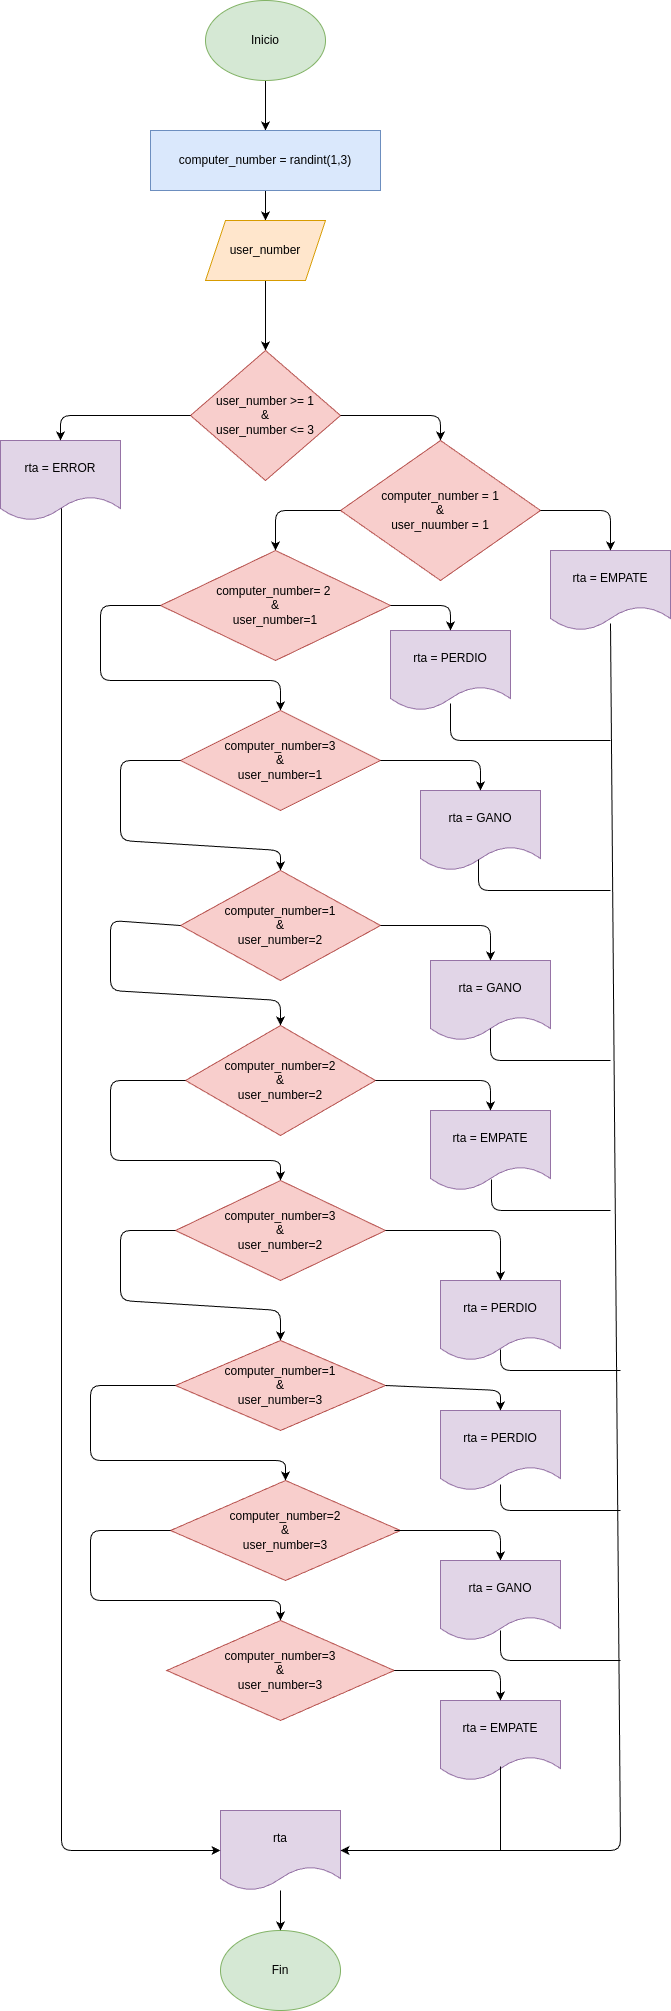

The diagram above was exported from draw.io. Its source (the exported page's mxGraphModel, read from the mxfile embedded in the PNG):
<mxGraphModel dx="532" dy="483" grid="1" gridSize="10" guides="1" tooltips="1" connect="1" arrows="1" fold="1" page="1" pageScale="1" pageWidth="850" pageHeight="1100" math="0" shadow="0">
  <root>
    <mxCell id="0" />
    <mxCell id="1" parent="0" />
    <mxCell id="4" value="" style="edgeStyle=none;html=1;" parent="1" source="2" target="3" edge="1">
      <mxGeometry relative="1" as="geometry" />
    </mxCell>
    <mxCell id="2" value="Inicio" style="ellipse;whiteSpace=wrap;html=1;fillColor=#d5e8d4;strokeColor=#82b366;" parent="1" vertex="1">
      <mxGeometry x="365" width="120" height="80" as="geometry" />
    </mxCell>
    <mxCell id="6" value="" style="edgeStyle=none;html=1;" parent="1" source="3" target="5" edge="1">
      <mxGeometry relative="1" as="geometry" />
    </mxCell>
    <mxCell id="3" value="computer_number = randint(1,3)" style="whiteSpace=wrap;html=1;fillColor=#dae8fc;strokeColor=#6c8ebf;" parent="1" vertex="1">
      <mxGeometry x="310" y="130" width="230" height="60" as="geometry" />
    </mxCell>
    <mxCell id="8" value="" style="edgeStyle=none;html=1;" parent="1" source="5" target="7" edge="1">
      <mxGeometry relative="1" as="geometry" />
    </mxCell>
    <mxCell id="5" value="user_number" style="shape=parallelogram;perimeter=parallelogramPerimeter;whiteSpace=wrap;html=1;fixedSize=1;fillColor=#ffe6cc;strokeColor=#d79b00;" parent="1" vertex="1">
      <mxGeometry x="365" y="220" width="120" height="60" as="geometry" />
    </mxCell>
    <mxCell id="7" value="user_number &amp;gt;= 1&lt;div&gt;&amp;amp;&lt;/div&gt;&lt;div&gt;user_number &amp;lt;= 3&lt;/div&gt;" style="rhombus;whiteSpace=wrap;html=1;fillColor=#f8cecc;strokeColor=#b85450;" parent="1" vertex="1">
      <mxGeometry x="350" y="350" width="150" height="130" as="geometry" />
    </mxCell>
    <mxCell id="9" value="rta = ERROR" style="shape=document;whiteSpace=wrap;html=1;boundedLbl=1;fillColor=#e1d5e7;strokeColor=#9673a6;" parent="1" vertex="1">
      <mxGeometry x="160" y="440" width="120" height="80" as="geometry" />
    </mxCell>
    <mxCell id="10" value="" style="endArrow=classic;html=1;exitX=0;exitY=0.5;exitDx=0;exitDy=0;entryX=0.5;entryY=0;entryDx=0;entryDy=0;" parent="1" source="7" target="9" edge="1">
      <mxGeometry width="50" height="50" relative="1" as="geometry">
        <mxPoint x="420" y="440" as="sourcePoint" />
        <mxPoint x="470" y="390" as="targetPoint" />
        <Array as="points">
          <mxPoint x="220" y="415" />
        </Array>
      </mxGeometry>
    </mxCell>
    <mxCell id="11" value="computer_number = 1&lt;div&gt;&amp;amp;&lt;/div&gt;&lt;div&gt;user_nuumber = 1&lt;/div&gt;" style="rhombus;whiteSpace=wrap;html=1;fillColor=#f8cecc;strokeColor=#b85450;" parent="1" vertex="1">
      <mxGeometry x="500" y="440" width="200" height="140" as="geometry" />
    </mxCell>
    <mxCell id="12" value="" style="endArrow=classic;html=1;exitX=1;exitY=0.5;exitDx=0;exitDy=0;entryX=0.5;entryY=0;entryDx=0;entryDy=0;" parent="1" source="7" target="11" edge="1">
      <mxGeometry width="50" height="50" relative="1" as="geometry">
        <mxPoint x="410" y="440" as="sourcePoint" />
        <mxPoint x="460" y="390" as="targetPoint" />
        <Array as="points">
          <mxPoint x="600" y="415" />
        </Array>
      </mxGeometry>
    </mxCell>
    <mxCell id="13" value="rta = EMPATE" style="shape=document;whiteSpace=wrap;html=1;boundedLbl=1;fillColor=#e1d5e7;strokeColor=#9673a6;" parent="1" vertex="1">
      <mxGeometry x="710" y="550" width="120" height="80" as="geometry" />
    </mxCell>
    <mxCell id="14" value="" style="endArrow=classic;html=1;exitX=1;exitY=0.5;exitDx=0;exitDy=0;entryX=0.5;entryY=0;entryDx=0;entryDy=0;" parent="1" source="11" target="13" edge="1">
      <mxGeometry width="50" height="50" relative="1" as="geometry">
        <mxPoint x="800" y="440" as="sourcePoint" />
        <mxPoint x="850" y="390" as="targetPoint" />
        <Array as="points">
          <mxPoint x="770" y="510" />
        </Array>
      </mxGeometry>
    </mxCell>
    <mxCell id="15" value="computer_number= 2&amp;nbsp;&lt;div&gt;&amp;amp;&lt;/div&gt;&lt;div&gt;user_number=1&lt;/div&gt;" style="rhombus;whiteSpace=wrap;html=1;fillColor=#f8cecc;strokeColor=#b85450;" parent="1" vertex="1">
      <mxGeometry x="320" y="550" width="230" height="110" as="geometry" />
    </mxCell>
    <mxCell id="16" value="rta = PERDIO" style="shape=document;whiteSpace=wrap;html=1;boundedLbl=1;fillColor=#e1d5e7;strokeColor=#9673a6;" parent="1" vertex="1">
      <mxGeometry x="550" y="630" width="120" height="80" as="geometry" />
    </mxCell>
    <mxCell id="18" value="" style="endArrow=classic;html=1;exitX=0;exitY=0.5;exitDx=0;exitDy=0;entryX=0.5;entryY=0;entryDx=0;entryDy=0;" parent="1" source="15" target="22" edge="1">
      <mxGeometry width="50" height="50" relative="1" as="geometry">
        <mxPoint x="460" y="750" as="sourcePoint" />
        <mxPoint x="260" y="660" as="targetPoint" />
        <Array as="points">
          <mxPoint x="260" y="605" />
          <mxPoint x="260" y="680" />
          <mxPoint x="440" y="680" />
        </Array>
      </mxGeometry>
    </mxCell>
    <mxCell id="19" value="" style="endArrow=classic;html=1;exitX=1;exitY=0.5;exitDx=0;exitDy=0;entryX=0.5;entryY=0;entryDx=0;entryDy=0;" parent="1" source="15" target="16" edge="1">
      <mxGeometry width="50" height="50" relative="1" as="geometry">
        <mxPoint x="460" y="750" as="sourcePoint" />
        <mxPoint x="510" y="700" as="targetPoint" />
        <Array as="points">
          <mxPoint x="610" y="605" />
        </Array>
      </mxGeometry>
    </mxCell>
    <mxCell id="20" value="" style="endArrow=classic;html=1;exitX=0;exitY=0.5;exitDx=0;exitDy=0;entryX=0.5;entryY=0;entryDx=0;entryDy=0;" parent="1" source="11" target="15" edge="1">
      <mxGeometry width="50" height="50" relative="1" as="geometry">
        <mxPoint x="460" y="750" as="sourcePoint" />
        <mxPoint x="510" y="700" as="targetPoint" />
        <Array as="points">
          <mxPoint x="435" y="510" />
        </Array>
      </mxGeometry>
    </mxCell>
    <mxCell id="22" value="computer_number=3&lt;div&gt;&amp;amp;&lt;/div&gt;&lt;div&gt;user_number=1&lt;/div&gt;" style="rhombus;whiteSpace=wrap;html=1;fillColor=#f8cecc;strokeColor=#b85450;" parent="1" vertex="1">
      <mxGeometry x="340" y="710" width="200" height="100" as="geometry" />
    </mxCell>
    <mxCell id="23" value="rta = GANO" style="shape=document;whiteSpace=wrap;html=1;boundedLbl=1;fillColor=#e1d5e7;strokeColor=#9673a6;" parent="1" vertex="1">
      <mxGeometry x="580" y="790" width="120" height="80" as="geometry" />
    </mxCell>
    <mxCell id="24" value="" style="endArrow=classic;html=1;exitX=1;exitY=0.5;exitDx=0;exitDy=0;entryX=0.5;entryY=0;entryDx=0;entryDy=0;" parent="1" source="22" target="23" edge="1">
      <mxGeometry width="50" height="50" relative="1" as="geometry">
        <mxPoint x="420" y="870" as="sourcePoint" />
        <mxPoint x="470" y="820" as="targetPoint" />
        <Array as="points">
          <mxPoint x="640" y="760" />
        </Array>
      </mxGeometry>
    </mxCell>
    <mxCell id="25" value="computer_number=1&lt;div&gt;&amp;amp;&lt;/div&gt;&lt;div&gt;user_number=2&lt;/div&gt;" style="rhombus;whiteSpace=wrap;html=1;fillColor=#f8cecc;strokeColor=#b85450;" parent="1" vertex="1">
      <mxGeometry x="340" y="870" width="200" height="110" as="geometry" />
    </mxCell>
    <mxCell id="26" value="rta = GANO" style="shape=document;whiteSpace=wrap;html=1;boundedLbl=1;fillColor=#e1d5e7;strokeColor=#9673a6;" parent="1" vertex="1">
      <mxGeometry x="590" y="960" width="120" height="80" as="geometry" />
    </mxCell>
    <mxCell id="27" value="" style="endArrow=classic;html=1;exitX=0;exitY=0.5;exitDx=0;exitDy=0;entryX=0.5;entryY=0;entryDx=0;entryDy=0;" parent="1" source="22" target="25" edge="1">
      <mxGeometry width="50" height="50" relative="1" as="geometry">
        <mxPoint x="100" y="810" as="sourcePoint" />
        <mxPoint x="150" y="760" as="targetPoint" />
        <Array as="points">
          <mxPoint x="280" y="760" />
          <mxPoint x="280" y="840" />
          <mxPoint x="440" y="850" />
        </Array>
      </mxGeometry>
    </mxCell>
    <mxCell id="28" value="" style="endArrow=classic;html=1;exitX=1;exitY=0.5;exitDx=0;exitDy=0;entryX=0.5;entryY=0;entryDx=0;entryDy=0;" parent="1" source="25" target="26" edge="1">
      <mxGeometry width="50" height="50" relative="1" as="geometry">
        <mxPoint x="100" y="810" as="sourcePoint" />
        <mxPoint x="150" y="760" as="targetPoint" />
        <Array as="points">
          <mxPoint x="650" y="925" />
        </Array>
      </mxGeometry>
    </mxCell>
    <mxCell id="29" value="computer_number=2&lt;div&gt;&amp;amp;&lt;/div&gt;&lt;div&gt;user_number=2&lt;/div&gt;" style="rhombus;whiteSpace=wrap;html=1;fillColor=#f8cecc;strokeColor=#b85450;" parent="1" vertex="1">
      <mxGeometry x="345" y="1025" width="190" height="110" as="geometry" />
    </mxCell>
    <mxCell id="30" value="" style="endArrow=classic;html=1;exitX=0;exitY=0.5;exitDx=0;exitDy=0;entryX=0.5;entryY=0;entryDx=0;entryDy=0;" parent="1" source="25" target="29" edge="1">
      <mxGeometry width="50" height="50" relative="1" as="geometry">
        <mxPoint x="100" y="810" as="sourcePoint" />
        <mxPoint x="150" y="760" as="targetPoint" />
        <Array as="points">
          <mxPoint x="270" y="920" />
          <mxPoint x="270" y="990" />
          <mxPoint x="440" y="1000" />
        </Array>
      </mxGeometry>
    </mxCell>
    <mxCell id="31" value="rta = EMPATE" style="shape=document;whiteSpace=wrap;html=1;boundedLbl=1;fillColor=#e1d5e7;strokeColor=#9673a6;" parent="1" vertex="1">
      <mxGeometry x="590" y="1110" width="120" height="80" as="geometry" />
    </mxCell>
    <mxCell id="32" value="" style="endArrow=classic;html=1;exitX=1;exitY=0.5;exitDx=0;exitDy=0;entryX=0.5;entryY=0;entryDx=0;entryDy=0;" parent="1" source="29" target="31" edge="1">
      <mxGeometry width="50" height="50" relative="1" as="geometry">
        <mxPoint x="100" y="810" as="sourcePoint" />
        <mxPoint x="150" y="760" as="targetPoint" />
        <Array as="points">
          <mxPoint x="650" y="1080" />
        </Array>
      </mxGeometry>
    </mxCell>
    <mxCell id="36" value="computer_number=3&lt;div&gt;&amp;amp;&lt;/div&gt;&lt;div&gt;user_number=2&lt;/div&gt;" style="rhombus;whiteSpace=wrap;html=1;fillColor=#f8cecc;strokeColor=#b85450;" parent="1" vertex="1">
      <mxGeometry x="335" y="1180" width="210" height="100" as="geometry" />
    </mxCell>
    <mxCell id="37" value="" style="endArrow=classic;html=1;exitX=0;exitY=0.5;exitDx=0;exitDy=0;entryX=0.5;entryY=0;entryDx=0;entryDy=0;" parent="1" source="29" target="36" edge="1">
      <mxGeometry width="50" height="50" relative="1" as="geometry">
        <mxPoint x="-120" y="810" as="sourcePoint" />
        <mxPoint x="-70" y="760" as="targetPoint" />
        <Array as="points">
          <mxPoint x="270" y="1080" />
          <mxPoint x="270" y="1160" />
          <mxPoint x="440" y="1160" />
        </Array>
      </mxGeometry>
    </mxCell>
    <mxCell id="38" value="rta = PERDIO" style="shape=document;whiteSpace=wrap;html=1;boundedLbl=1;fillColor=#e1d5e7;strokeColor=#9673a6;" parent="1" vertex="1">
      <mxGeometry x="600" y="1280" width="120" height="80" as="geometry" />
    </mxCell>
    <mxCell id="39" value="" style="endArrow=classic;html=1;exitX=1;exitY=0.5;exitDx=0;exitDy=0;entryX=0.5;entryY=0;entryDx=0;entryDy=0;" parent="1" source="36" target="38" edge="1">
      <mxGeometry width="50" height="50" relative="1" as="geometry">
        <mxPoint x="-120" y="910" as="sourcePoint" />
        <mxPoint x="-70" y="860" as="targetPoint" />
        <Array as="points">
          <mxPoint x="660" y="1230" />
        </Array>
      </mxGeometry>
    </mxCell>
    <mxCell id="40" value="computer_number=1&lt;div&gt;&amp;amp;&lt;/div&gt;&lt;div&gt;user_number=3&lt;/div&gt;" style="rhombus;whiteSpace=wrap;html=1;fillColor=#f8cecc;strokeColor=#b85450;" parent="1" vertex="1">
      <mxGeometry x="335" y="1340" width="210" height="90" as="geometry" />
    </mxCell>
    <mxCell id="41" value="" style="endArrow=classic;html=1;exitX=0;exitY=0.5;exitDx=0;exitDy=0;entryX=0.5;entryY=0;entryDx=0;entryDy=0;" parent="1" source="36" target="40" edge="1">
      <mxGeometry width="50" height="50" relative="1" as="geometry">
        <mxPoint x="350" y="1390" as="sourcePoint" />
        <mxPoint x="400" y="1340" as="targetPoint" />
        <Array as="points">
          <mxPoint x="280" y="1230" />
          <mxPoint x="280" y="1300" />
          <mxPoint x="440" y="1310" />
        </Array>
      </mxGeometry>
    </mxCell>
    <mxCell id="42" value="rta = PERDIO" style="shape=document;whiteSpace=wrap;html=1;boundedLbl=1;fillColor=#e1d5e7;strokeColor=#9673a6;" parent="1" vertex="1">
      <mxGeometry x="600" y="1410" width="120" height="80" as="geometry" />
    </mxCell>
    <mxCell id="43" value="" style="endArrow=classic;html=1;exitX=1;exitY=0.5;exitDx=0;exitDy=0;entryX=0.5;entryY=0;entryDx=0;entryDy=0;" parent="1" source="40" target="42" edge="1">
      <mxGeometry width="50" height="50" relative="1" as="geometry">
        <mxPoint x="350" y="1390" as="sourcePoint" />
        <mxPoint x="400" y="1340" as="targetPoint" />
        <Array as="points">
          <mxPoint x="660" y="1390" />
        </Array>
      </mxGeometry>
    </mxCell>
    <mxCell id="44" value="computer_number=2&lt;div&gt;&amp;amp;&lt;/div&gt;&lt;div&gt;user_number=3&lt;/div&gt;" style="rhombus;whiteSpace=wrap;html=1;fillColor=#f8cecc;strokeColor=#b85450;" parent="1" vertex="1">
      <mxGeometry x="330" y="1480" width="230" height="100" as="geometry" />
    </mxCell>
    <mxCell id="45" value="" style="endArrow=classic;html=1;exitX=0;exitY=0.5;exitDx=0;exitDy=0;entryX=0.5;entryY=0;entryDx=0;entryDy=0;" parent="1" source="40" target="44" edge="1">
      <mxGeometry width="50" height="50" relative="1" as="geometry">
        <mxPoint x="350" y="1530" as="sourcePoint" />
        <mxPoint x="400" y="1480" as="targetPoint" />
        <Array as="points">
          <mxPoint x="250" y="1385" />
          <mxPoint x="250" y="1460" />
          <mxPoint x="445" y="1460" />
        </Array>
      </mxGeometry>
    </mxCell>
    <mxCell id="46" value="" style="endArrow=classic;html=1;exitX=0.974;exitY=0.5;exitDx=0;exitDy=0;exitPerimeter=0;entryX=0.5;entryY=0;entryDx=0;entryDy=0;" parent="1" source="44" target="47" edge="1">
      <mxGeometry width="50" height="50" relative="1" as="geometry">
        <mxPoint x="350" y="1530" as="sourcePoint" />
        <mxPoint x="680" y="1550" as="targetPoint" />
        <Array as="points">
          <mxPoint x="660" y="1530" />
        </Array>
      </mxGeometry>
    </mxCell>
    <mxCell id="47" value="rta = GANO" style="shape=document;whiteSpace=wrap;html=1;boundedLbl=1;fillColor=#e1d5e7;strokeColor=#9673a6;" parent="1" vertex="1">
      <mxGeometry x="600" y="1560" width="120" height="80" as="geometry" />
    </mxCell>
    <mxCell id="48" value="computer_number=3&lt;div&gt;&amp;amp;&lt;/div&gt;&lt;div&gt;user_number=3&lt;/div&gt;" style="rhombus;whiteSpace=wrap;html=1;fillColor=#f8cecc;strokeColor=#b85450;" parent="1" vertex="1">
      <mxGeometry x="326.25" y="1620" width="227.5" height="100" as="geometry" />
    </mxCell>
    <mxCell id="49" value="" style="endArrow=classic;html=1;exitX=0;exitY=0.5;exitDx=0;exitDy=0;entryX=0.5;entryY=0;entryDx=0;entryDy=0;" parent="1" source="44" target="48" edge="1">
      <mxGeometry width="50" height="50" relative="1" as="geometry">
        <mxPoint x="350" y="1720" as="sourcePoint" />
        <mxPoint x="400" y="1670" as="targetPoint" />
        <Array as="points">
          <mxPoint x="250" y="1530" />
          <mxPoint x="250" y="1600" />
          <mxPoint x="440" y="1600" />
        </Array>
      </mxGeometry>
    </mxCell>
    <mxCell id="50" value="rta = EMPATE" style="shape=document;whiteSpace=wrap;html=1;boundedLbl=1;fillColor=#e1d5e7;strokeColor=#9673a6;" parent="1" vertex="1">
      <mxGeometry x="600" y="1700" width="120" height="80" as="geometry" />
    </mxCell>
    <mxCell id="51" value="" style="endArrow=classic;html=1;exitX=1;exitY=0.5;exitDx=0;exitDy=0;entryX=0.5;entryY=0;entryDx=0;entryDy=0;" parent="1" source="48" target="50" edge="1">
      <mxGeometry width="50" height="50" relative="1" as="geometry">
        <mxPoint x="350" y="1720" as="sourcePoint" />
        <mxPoint x="400" y="1670" as="targetPoint" />
        <Array as="points">
          <mxPoint x="660" y="1670" />
        </Array>
      </mxGeometry>
    </mxCell>
    <mxCell id="52" value="Fin" style="ellipse;whiteSpace=wrap;html=1;fillColor=#d5e8d4;strokeColor=#82b366;" parent="1" vertex="1">
      <mxGeometry x="380" y="1930" width="120" height="80" as="geometry" />
    </mxCell>
    <mxCell id="70" value="" style="edgeStyle=none;html=1;" edge="1" parent="1" source="53" target="52">
      <mxGeometry relative="1" as="geometry" />
    </mxCell>
    <mxCell id="53" value="rta" style="shape=document;whiteSpace=wrap;html=1;boundedLbl=1;fillColor=#e1d5e7;strokeColor=#9673a6;" parent="1" vertex="1">
      <mxGeometry x="380" y="1810" width="120" height="80" as="geometry" />
    </mxCell>
    <mxCell id="58" value="" style="endArrow=classic;html=1;exitX=0.5;exitY=0.913;exitDx=0;exitDy=0;exitPerimeter=0;entryX=1;entryY=0.5;entryDx=0;entryDy=0;" parent="1" source="13" target="53" edge="1">
      <mxGeometry width="50" height="50" relative="1" as="geometry">
        <mxPoint x="580" y="830" as="sourcePoint" />
        <mxPoint x="630" y="780" as="targetPoint" />
        <Array as="points">
          <mxPoint x="780" y="1850" />
        </Array>
      </mxGeometry>
    </mxCell>
    <mxCell id="59" value="" style="endArrow=classic;html=1;exitX=0.508;exitY=0.85;exitDx=0;exitDy=0;exitPerimeter=0;entryX=0;entryY=0.5;entryDx=0;entryDy=0;" parent="1" source="9" target="53" edge="1">
      <mxGeometry width="50" height="50" relative="1" as="geometry">
        <mxPoint x="580" y="590" as="sourcePoint" />
        <mxPoint x="630" y="540" as="targetPoint" />
        <Array as="points">
          <mxPoint x="221" y="1850" />
        </Array>
      </mxGeometry>
    </mxCell>
    <mxCell id="60" value="" style="endArrow=none;html=1;exitX=0.5;exitY=0.825;exitDx=0;exitDy=0;exitPerimeter=0;" parent="1" source="50" edge="1">
      <mxGeometry width="50" height="50" relative="1" as="geometry">
        <mxPoint x="440" y="1730" as="sourcePoint" />
        <mxPoint x="660" y="1850" as="targetPoint" />
      </mxGeometry>
    </mxCell>
    <mxCell id="61" value="" style="endArrow=none;html=1;exitX=0.5;exitY=0.875;exitDx=0;exitDy=0;exitPerimeter=0;" parent="1" source="47" edge="1">
      <mxGeometry width="50" height="50" relative="1" as="geometry">
        <mxPoint x="440" y="1570" as="sourcePoint" />
        <mxPoint x="780" y="1660" as="targetPoint" />
        <Array as="points">
          <mxPoint x="660" y="1660" />
        </Array>
      </mxGeometry>
    </mxCell>
    <mxCell id="62" value="" style="endArrow=none;html=1;exitX=0.5;exitY=0.925;exitDx=0;exitDy=0;exitPerimeter=0;" parent="1" source="42" edge="1">
      <mxGeometry width="50" height="50" relative="1" as="geometry">
        <mxPoint x="440" y="1570" as="sourcePoint" />
        <mxPoint x="780" y="1510" as="targetPoint" />
        <Array as="points">
          <mxPoint x="660" y="1510" />
        </Array>
      </mxGeometry>
    </mxCell>
    <mxCell id="63" value="" style="endArrow=none;html=1;exitX=0.5;exitY=0.863;exitDx=0;exitDy=0;exitPerimeter=0;" parent="1" source="38" edge="1">
      <mxGeometry width="50" height="50" relative="1" as="geometry">
        <mxPoint x="440" y="1220" as="sourcePoint" />
        <mxPoint x="780" y="1370" as="targetPoint" />
        <Array as="points">
          <mxPoint x="660" y="1370" />
        </Array>
      </mxGeometry>
    </mxCell>
    <mxCell id="64" value="" style="endArrow=none;html=1;exitX=0.508;exitY=0.863;exitDx=0;exitDy=0;exitPerimeter=0;" parent="1" source="31" edge="1">
      <mxGeometry width="50" height="50" relative="1" as="geometry">
        <mxPoint x="440" y="1060" as="sourcePoint" />
        <mxPoint x="770" y="1210" as="targetPoint" />
        <Array as="points">
          <mxPoint x="651" y="1210" />
        </Array>
      </mxGeometry>
    </mxCell>
    <mxCell id="65" value="" style="endArrow=none;html=1;exitX=0.5;exitY=0.913;exitDx=0;exitDy=0;exitPerimeter=0;" parent="1" source="16" edge="1">
      <mxGeometry width="50" height="50" relative="1" as="geometry">
        <mxPoint x="590" y="750" as="sourcePoint" />
        <mxPoint x="770" y="740" as="targetPoint" />
        <Array as="points">
          <mxPoint x="610" y="740" />
        </Array>
      </mxGeometry>
    </mxCell>
    <mxCell id="66" value="" style="endArrow=none;html=1;exitX=0.483;exitY=0.863;exitDx=0;exitDy=0;exitPerimeter=0;" parent="1" source="23" edge="1">
      <mxGeometry width="50" height="50" relative="1" as="geometry">
        <mxPoint x="440" y="990" as="sourcePoint" />
        <mxPoint x="770" y="890" as="targetPoint" />
        <Array as="points">
          <mxPoint x="638" y="890" />
        </Array>
      </mxGeometry>
    </mxCell>
    <mxCell id="68" value="" style="endArrow=none;html=1;exitX=0.5;exitY=0.85;exitDx=0;exitDy=0;exitPerimeter=0;" parent="1" source="26" edge="1">
      <mxGeometry width="50" height="50" relative="1" as="geometry">
        <mxPoint x="440" y="990" as="sourcePoint" />
        <mxPoint x="770" y="1060" as="targetPoint" />
        <Array as="points">
          <mxPoint x="650" y="1060" />
        </Array>
      </mxGeometry>
    </mxCell>
  </root>
</mxGraphModel>